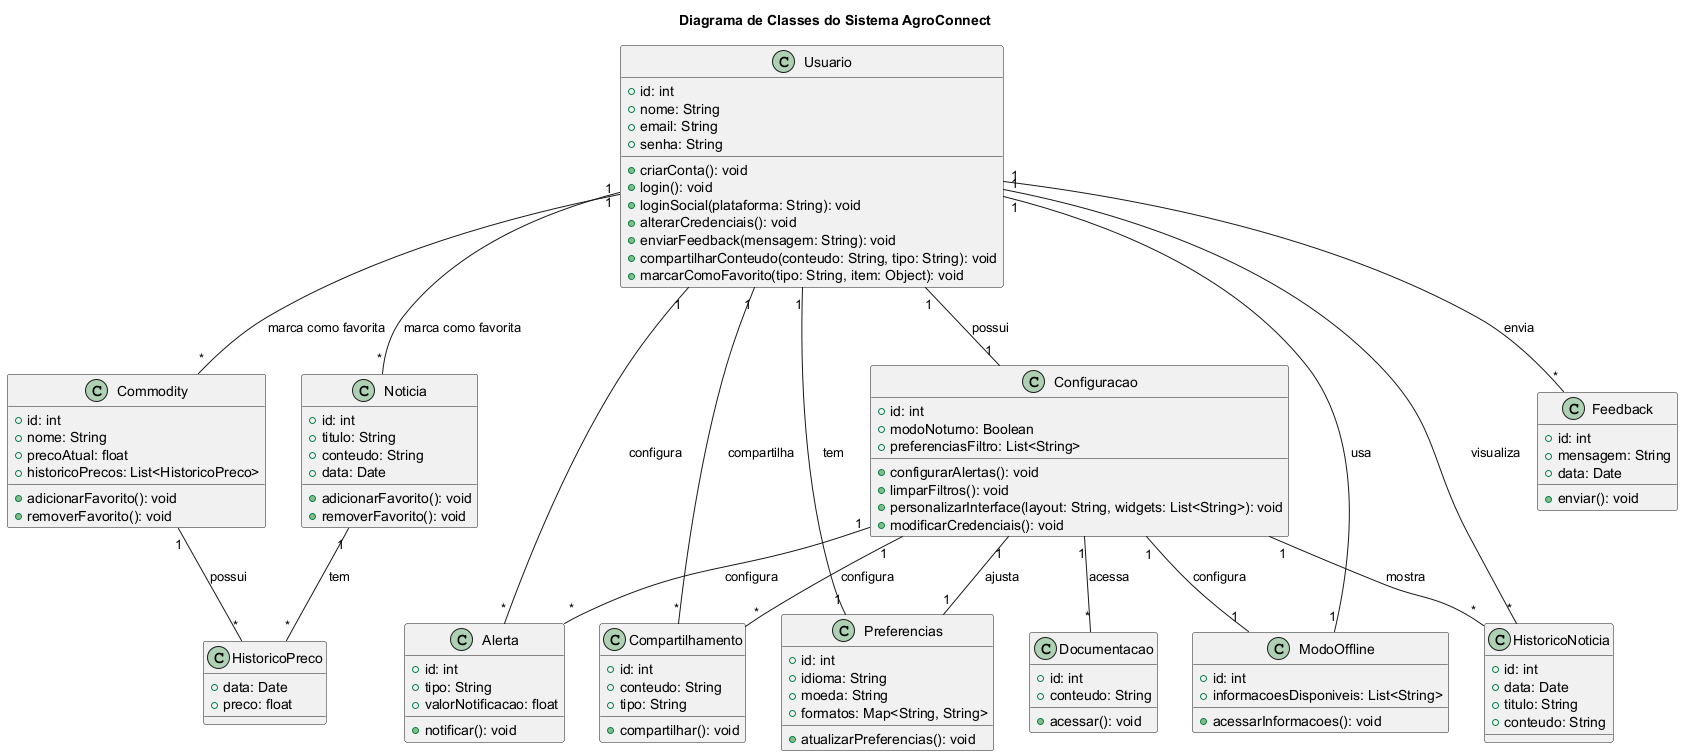

The diagram above was rendered by PlantUML. Its source (embedded in the PNG):
@startuml
title Diagrama de Classes do Sistema AgroConnect

class Usuario {
    +id: int
    +nome: String
    +email: String
    +senha: String
    +criarConta(): void
    +login(): void
    +loginSocial(plataforma: String): void
    +alterarCredenciais(): void
    +enviarFeedback(mensagem: String): void
    +compartilharConteudo(conteudo: String, tipo: String): void
    +marcarComoFavorito(tipo: String, item: Object): void
}

class Commodity {
    +id: int
    +nome: String
    +precoAtual: float
    +historicoPrecos: List<HistoricoPreco>
    +adicionarFavorito(): void
    +removerFavorito(): void
}

class Noticia {
    +id: int
    +titulo: String
    +conteudo: String
    +data: Date
    +adicionarFavorito(): void
    +removerFavorito(): void
}

class Alerta {
    +id: int
    +tipo: String
    +valorNotificacao: float
    +notificar(): void
}

class HistoricoPreco {
    +data: Date
    +preco: float
}

class Configuracao {
    +id: int
    +modoNoturno: Boolean
    +preferenciasFiltro: List<String>
    +configurarAlertas(): void
    +limparFiltros(): void
    +personalizarInterface(layout: String, widgets: List<String>): void
    +modificarCredenciais(): void
}

class Feedback {
    +id: int
    +mensagem: String
    +data: Date
    +enviar(): void
}

class Compartilhamento {
    +id: int
    +conteudo: String
    +tipo: String
    +compartilhar(): void
}

class Documentacao {
    +id: int
    +conteudo: String
    +acessar(): void
}

class ModoOffline {
    +id: int
    +informacoesDisponiveis: List<String>
    +acessarInformacoes(): void
}

class Preferencias {
    +id: int
    +idioma: String
    +moeda: String
    +formatos: Map<String, String>
    +atualizarPreferencias(): void
}

class HistoricoNoticia {
    +id: int
    +data: Date
    +titulo: String
    +conteudo: String
}

Usuario "1" -- "*" Commodity : marca como favorita
Usuario "1" -- "*" Noticia : marca como favorita
Usuario "1" -- "*" Alerta : configura
Usuario "1" -- "1" Configuracao : possui
Usuario "1" -- "*" Feedback : envia
Usuario "1" -- "*" Compartilhamento : compartilha
Usuario "1" -- "1" ModoOffline : usa
Usuario "1" -- "1" Preferencias : tem
Usuario "1" -- "*" HistoricoNoticia : visualiza
Commodity "1" -- "*" HistoricoPreco : possui
Noticia "1" -- "*" HistoricoPreco : tem
Configuracao "1" -- "*" Alerta : configura
Configuracao "1" -- "*" Documentacao : acessa
Configuracao "1" -- "*" Compartilhamento : configura
Configuracao "1" -- "1" ModoOffline : configura
Configuracao "1" -- "1" Preferencias : ajusta
Configuracao "1" -- "*" HistoricoNoticia : mostra

@enduml